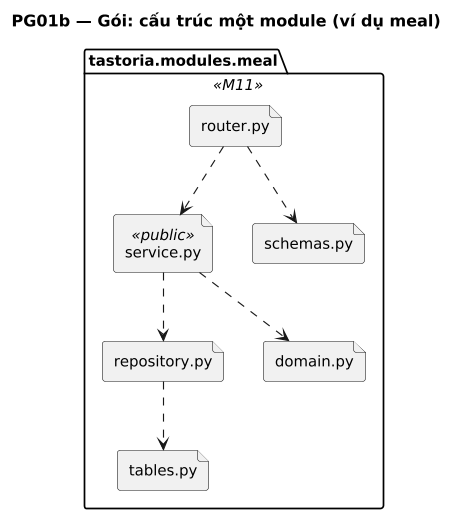

The diagram above was rendered by PlantUML. Its source (embedded in the PNG):
@startuml
title PG01b — Gói: cấu trúc một module (ví dụ meal)
' Sinh từ docs/sad/tools/diagrams/model.py — sửa ở đó rồi chạy gen_puml.py, không sửa tay.
skinparam shadowing false
skinparam defaultFontName DejaVu Sans
skinparam defaultFontSize 13
skinparam dpi 110

skinparam componentStyle rectangle

package "tastoria.modules.meal" as M <<M11>> {
  file "router.py" as Router
  file "service.py" as Service <<public>>
  file "repository.py" as Repo
  file "domain.py" as Domain
  file "schemas.py" as Schemas
  file "tables.py" as Tables
}

Router ..> Service
Router ..> Schemas
Service ..> Repo
Service ..> Domain
Repo ..> Tables
@enduml